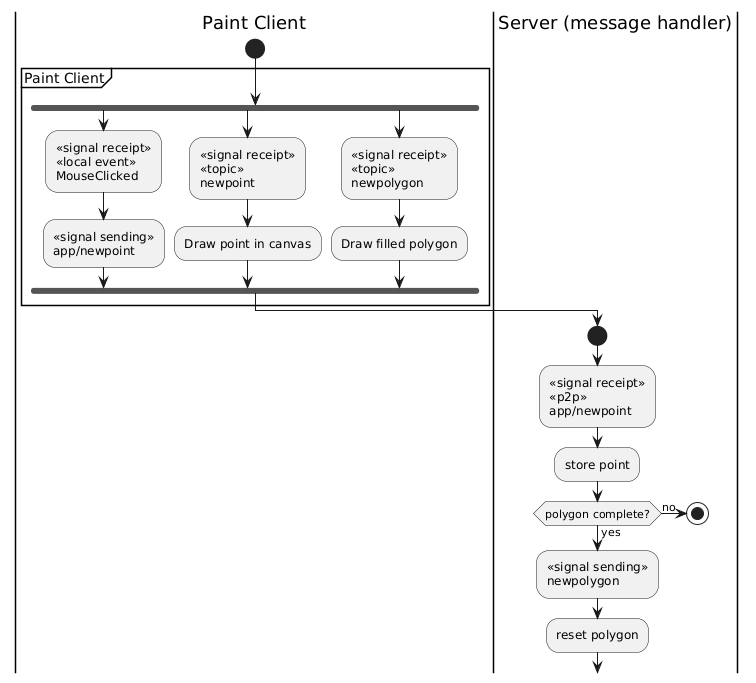

The diagram above was rendered by PlantUML. Its source (embedded in the PNG):
@startuml
|Paint Client|
start

partition "Paint Client" {

    fork
        :<<signal receipt>>\n<<local event>>\nMouseClicked;
        :<<signal sending>>\napp/newpoint;
    fork again
        :<<signal receipt>>\n<<topic>>\nnewpoint;
        :Draw point in canvas;
    fork again
        :<<signal receipt>>\n<<topic>>\nnewpolygon;
        :Draw filled polygon;
    end fork
}

|Server (message handler)|
start

:<<signal receipt>>\n<<p2p>>\napp/newpoint;
:store point;

if (polygon complete?) then (yes)
    :<<signal sending>>\nnewpolygon;
    :reset polygon;
else (no)
    stop
endif
@enduml